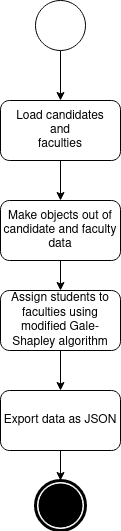

The diagram above was exported from draw.io. Its source (the exported page's mxGraphModel, read from the mxfile embedded in the PNG):
<mxGraphModel dx="1422" dy="753" grid="1" gridSize="10" guides="1" tooltips="1" connect="1" arrows="1" fold="1" page="1" pageScale="1" pageWidth="850" pageHeight="1100" math="0" shadow="0">
  <root>
    <mxCell id="0" />
    <mxCell id="1" parent="0" />
    <mxCell id="rTEVN2ia9wz_8R2hCi8W-3" style="edgeStyle=orthogonalEdgeStyle;rounded=0;orthogonalLoop=1;jettySize=auto;html=1;" edge="1" parent="1" source="rTEVN2ia9wz_8R2hCi8W-1" target="rTEVN2ia9wz_8R2hCi8W-2">
      <mxGeometry relative="1" as="geometry" />
    </mxCell>
    <mxCell id="rTEVN2ia9wz_8R2hCi8W-1" value="" style="ellipse;whiteSpace=wrap;html=1;" vertex="1" parent="1">
      <mxGeometry x="270" y="210" width="50" height="50" as="geometry" />
    </mxCell>
    <mxCell id="rTEVN2ia9wz_8R2hCi8W-6" style="edgeStyle=orthogonalEdgeStyle;rounded=0;orthogonalLoop=1;jettySize=auto;html=1;entryX=0.5;entryY=0;entryDx=0;entryDy=0;" edge="1" parent="1" source="rTEVN2ia9wz_8R2hCi8W-2" target="rTEVN2ia9wz_8R2hCi8W-5">
      <mxGeometry relative="1" as="geometry" />
    </mxCell>
    <mxCell id="rTEVN2ia9wz_8R2hCi8W-2" value="Load candidates&lt;br&gt;and&lt;br&gt;faculties" style="rounded=1;whiteSpace=wrap;html=1;" vertex="1" parent="1">
      <mxGeometry x="235" y="310" width="120" height="60" as="geometry" />
    </mxCell>
    <mxCell id="rTEVN2ia9wz_8R2hCi8W-4" value="" style="points=[[0.145,0.145,0],[0.5,0,0],[0.855,0.145,0],[1,0.5,0],[0.855,0.855,0],[0.5,1,0],[0.145,0.855,0],[0,0.5,0]];shape=mxgraph.bpmn.event;html=1;verticalLabelPosition=bottom;labelBackgroundColor=#ffffff;verticalAlign=top;align=center;perimeter=ellipsePerimeter;outlineConnect=0;aspect=fixed;outline=end;symbol=terminate;" vertex="1" parent="1">
      <mxGeometry x="270" y="690" width="50" height="50" as="geometry" />
    </mxCell>
    <mxCell id="rTEVN2ia9wz_8R2hCi8W-8" style="edgeStyle=orthogonalEdgeStyle;rounded=0;orthogonalLoop=1;jettySize=auto;html=1;entryX=0.5;entryY=0;entryDx=0;entryDy=0;" edge="1" parent="1" source="rTEVN2ia9wz_8R2hCi8W-5" target="rTEVN2ia9wz_8R2hCi8W-7">
      <mxGeometry relative="1" as="geometry" />
    </mxCell>
    <mxCell id="rTEVN2ia9wz_8R2hCi8W-5" value="Make objects out of &lt;br&gt;candidate and faculty data" style="rounded=1;whiteSpace=wrap;html=1;" vertex="1" parent="1">
      <mxGeometry x="235" y="410" width="120" height="60" as="geometry" />
    </mxCell>
    <mxCell id="rTEVN2ia9wz_8R2hCi8W-10" style="edgeStyle=orthogonalEdgeStyle;rounded=0;orthogonalLoop=1;jettySize=auto;html=1;" edge="1" parent="1" source="rTEVN2ia9wz_8R2hCi8W-7" target="rTEVN2ia9wz_8R2hCi8W-9">
      <mxGeometry relative="1" as="geometry" />
    </mxCell>
    <mxCell id="rTEVN2ia9wz_8R2hCi8W-7" value="Assign students to faculties using modified Gale-Shapley algorithm" style="rounded=1;whiteSpace=wrap;html=1;" vertex="1" parent="1">
      <mxGeometry x="235" y="500" width="120" height="60" as="geometry" />
    </mxCell>
    <mxCell id="rTEVN2ia9wz_8R2hCi8W-11" style="edgeStyle=orthogonalEdgeStyle;rounded=0;orthogonalLoop=1;jettySize=auto;html=1;" edge="1" parent="1" source="rTEVN2ia9wz_8R2hCi8W-9" target="rTEVN2ia9wz_8R2hCi8W-4">
      <mxGeometry relative="1" as="geometry" />
    </mxCell>
    <mxCell id="rTEVN2ia9wz_8R2hCi8W-9" value="Export data as JSON" style="rounded=1;whiteSpace=wrap;html=1;" vertex="1" parent="1">
      <mxGeometry x="235" y="600" width="120" height="60" as="geometry" />
    </mxCell>
  </root>
</mxGraphModel>